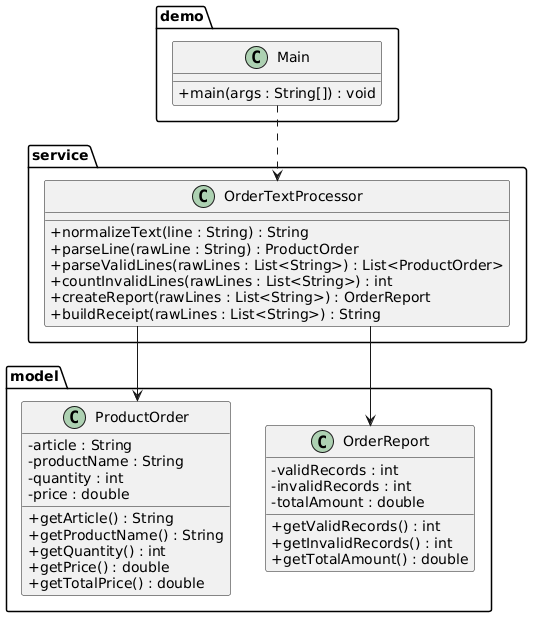

The diagram above was rendered by PlantUML. Its source (embedded in the PNG):
@startuml
skinparam classAttributeIconSize 0
skinparam shadowing false
skinparam linetype ortho

package "model" {
class ProductOrder {
  - article : String
  - productName : String
  - quantity : int
  - price : double
  + getArticle() : String
  + getProductName() : String
  + getQuantity() : int
  + getPrice() : double
  + getTotalPrice() : double
}

class OrderReport {
  - validRecords : int
  - invalidRecords : int
  - totalAmount : double
  + getValidRecords() : int
  + getInvalidRecords() : int
  + getTotalAmount() : double
}
}

package "service" {
class OrderTextProcessor {
  + normalizeText(line : String) : String
  + parseLine(rawLine : String) : ProductOrder
  + parseValidLines(rawLines : List<String>) : List<ProductOrder>
  + countInvalidLines(rawLines : List<String>) : int
  + createReport(rawLines : List<String>) : OrderReport
  + buildReceipt(rawLines : List<String>) : String
}
}

package "demo" {
class Main {
  + main(args : String[]) : void
}
}

OrderTextProcessor --> ProductOrder
OrderTextProcessor --> OrderReport
Main ..> OrderTextProcessor
@enduml